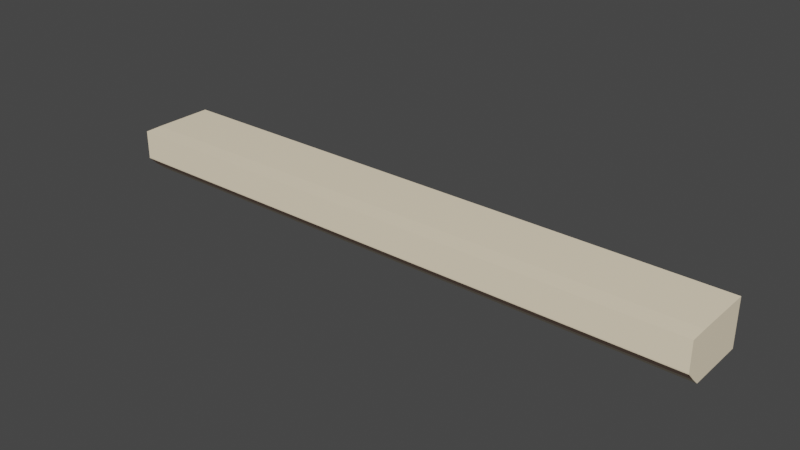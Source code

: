 # Source: Wall.blend  (saved by Blender 2.82.7; exported with 4.5.12 LTS)
import bpy
from mathutils import Matrix  # noqa: F401  (used for matrix-valued properties, if any)

bpy.ops.wm.read_factory_settings(use_empty=True)
scene = bpy.context.scene
scene.name = 'Scene'

# ---- collections
col_collection = bpy.data.collections.new('Collection'); scene.collection.children.link(col_collection)

# ---- materials (node trees are filled in below, after node groups)
mat_material = bpy.data.materials.new('Material')
mat_material.alpha_threshold = 0.0
mat_material.use_transparent_shadow = False
mat_material.line_color = (0.0, 0.0, 0.0, 1.0)
mat_material_001 = bpy.data.materials.new('Material.001')
mat_material_001.use_transparent_shadow = False

# ---- material node trees
mat_material.use_nodes = True; mat_material.node_tree.nodes.clear()
_N = mat_material.node_tree.nodes; _L = mat_material.node_tree.links
n0 = _N.new('ShaderNodeOutputMaterial'); n0.name = 'Material Output'; n0.location = (300, 300)
n1 = _N.new('ShaderNodeBsdfPrincipled'); n1.name = 'Principled BSDF'; n1.location = (10, 300)
n1.distribution = 'GGX'
n1.subsurface_method = 'BURLEY'
n1.inputs[0].default_value = (1.0, 0.855, 0.624, 1.0)
n1.inputs[2].default_value = 0.4
n1.inputs[3].default_value = 1.45
n1.inputs[27].default_value = (0.0, 0.0, 0.0, 1.0)
n1.inputs[28].default_value = 1.0
_L.new(n1.outputs[0], n0.inputs[0])
n0.is_active_output = True
mat_material_001.use_nodes = True; mat_material_001.node_tree.nodes.clear()
_N = mat_material_001.node_tree.nodes; _L = mat_material_001.node_tree.links
n0 = _N.new('ShaderNodeOutputMaterial'); n0.name = 'Material Output'; n0.location = (300, 300)
n1 = _N.new('ShaderNodeBsdfPrincipled'); n1.name = 'Principled BSDF'; n1.location = (10, 300)
n1.distribution = 'GGX'
n1.subsurface_method = 'BURLEY'
n1.inputs[0].default_value = (0.5841, 0.3813, 0.2789, 1.0)
n1.inputs[3].default_value = 1.45
n1.inputs[27].default_value = (0.0, 0.0, 0.0, 1.0)
n1.inputs[28].default_value = 1.0
_L.new(n1.outputs[0], n0.inputs[0])
n0.is_active_output = True

# ---- world
world_world = bpy.data.worlds.new('World'); scene.world = world_world
world_world.use_nodes = True; world_world.node_tree.nodes.clear()
_N = world_world.node_tree.nodes; _L = world_world.node_tree.links
n0 = _N.new('ShaderNodeOutputWorld'); n0.name = 'World Output'; n0.location = (300, 300)
n1 = _N.new('ShaderNodeBackground'); n1.name = 'Background'; n1.location = (10, 300)
n1.inputs[0].default_value = (0.05088, 0.05088, 0.05088, 1.0)
_L.new(n1.outputs[0], n0.inputs[0])
n0.is_active_output = True
world_world.color = (0.05088, 0.05088, 0.05088)
world_world.use_sun_shadow = False
world_world.sun_shadow_jitter_overblur = 0.0

# ---- meshes
me_cube = bpy.data.meshes.new('Cube')
me_cube.from_pydata([(1.0, 1.0, 0.5555), (1.0, 1.0, -1.0), (1.0, -1.0, 0.5555), (1.0, -1.0, -1.0), (-1.0, 1.0, 0.5555), (-1.0, 1.0, -1.0), (-1.0, -1.0, 0.5555), (-1.0, -1.0, -1.0), (-1.0, -1.576, -0.3927), (-1.0, -1.576, 0.5411), (1.0, -1.576, 0.5411), (1.0, -1.576, -0.3927), (-1.002, -1.281, -0.7413), (1.001, -1.281, -0.7413), (-1.002, -1.572, -0.4344), (1.001, -1.572, -0.4344)], [], [(0, 4, 6, 2), (6, 7, 8, 9), (7, 6, 4, 5), (5, 1, 3, 7), (1, 0, 2, 3), (5, 4, 0, 1), (11, 10, 9, 8), (7, 3, 13, 12), (2, 6, 9, 10), (3, 2, 10, 11), (12, 13, 15, 14), (11, 8, 14, 15), (3, 11, 15, 13), (8, 7, 12, 14)])
me_cube.polygons.foreach_set('material_index', [0, 0, 0, 0, 0, 0, 0, 0, 0, 0, 1, 0, 0, 0])
_uv = me_cube.uv_layers.new(name='UVMap')
_uv.uv.foreach_set('vector', [0.625, 0.5, 0.875, 0.5, 0.875, 0.75, 0.625, 0.75, 0.625, 0.0, 0.375, 0.0, 0.375, 0.0, 0.625, 0.0, 0.375, 0.0, 0.625, 0.0, 0.625, 0.25, 0.375, 0.25, 0.125, 0.5, 0.375, 0.5, 0.375, 0.75, 0.125, 0.75, 0.375, 0.5, 0.625, 0.5, 0.625, 0.75, 0.375, 0.75, 0.375, 0.25, 0.625, 0.25, 0.625, 0.5, 0.375, 0.5, 0.375, 0.75, 0.625, 0.75, 0.625, 1.0, 0.375, 1.0, 0.125, 0.75, 0.375, 0.75, 0.375, 0.75, 0.125, 0.75, 0.625, 0.75, 0.875, 0.75, 0.875, 0.75, 0.625, 0.75, 0.375, 0.75, 0.625, 0.75, 0.625, 0.75, 0.375, 0.75, 0.125, 0.75, 0.375, 0.75, 0.375, 0.75, 0.125, 0.75, 0.375, 0.75, 0.375, 1.0, 0.375, 1.0, 0.375, 0.75, 0.375, 0.75, 0.375, 0.75, 0.375, 0.75, 0.375, 0.75, 0.375, 0.0, 0.375, 0.0, 0.375, 0.0, 0.375, 0.0])
me_cube.materials.append(mat_material)
me_cube.materials.append(mat_material_001)
me_cube.use_remesh_preserve_volume = False
me_cube.use_remesh_preserve_attributes = False
me_cube.use_mirror_vertex_groups = False
me_cube.update()

# ---- objects
ob_cube = bpy.data.objects.new('Cube', me_cube)

# ---- transforms, parenting, visibility, modifiers, constraints
ob_cube.location = (0.0, 0.0, 0.0)
ob_cube.scale = (10.0, 1.0, 1.0)
ob_cube.lock_rotations_4d = False
ob_cube.empty_display_type = 'ARROWS'
ob_cube.lineart.crease_threshold = 0.0

# ---- collection membership
col_collection.objects.link(ob_cube)

# ---- scene / render settings (as saved in the file)
scene.frame_start = 1; scene.frame_end = 250; scene.frame_set(1)
scene.render.engine = 'BLENDER_EEVEE_NEXT'
scene.cycles.use_denoising = False
scene.cycles.samples = 128
scene.cycles.sampling_pattern = 'TABULATED_SOBOL'
scene.cycles.use_adaptive_sampling = False
scene.cycles.use_light_tree = False
scene.view_settings.view_transform = 'Filmic'
bpy.context.view_layer.update()

# ---- added for rendering (the .blend has no active camera and no usable light): camera, sun
cam_auto = bpy.data.cameras.new('AutoCamera')
cam_auto.lens = 50.0
cam_auto.sensor_width = 36.0
cam_auto.clip_end = 1000.0
ob_auto_camera = bpy.data.objects.new('AutoCamera', cam_auto)
scene.collection.objects.link(ob_auto_camera)
ob_auto_camera.location = (18.7308, -22.7689, 14.7651)
ob_auto_camera.rotation_euler = (1.09748, -7.21219e-08, 0.694738)
scene.camera = ob_auto_camera
light_auto_sun = bpy.data.lights.new('AutoSun', 'SUN')
light_auto_sun.energy = 3.0
light_auto_sun.angle = 0.0523599
ob_auto_sun = bpy.data.objects.new('AutoSun', light_auto_sun)
scene.collection.objects.link(ob_auto_sun)
ob_auto_sun.rotation_euler = (0.872665, 0.174533, 0.523599)
bpy.context.view_layer.update()

